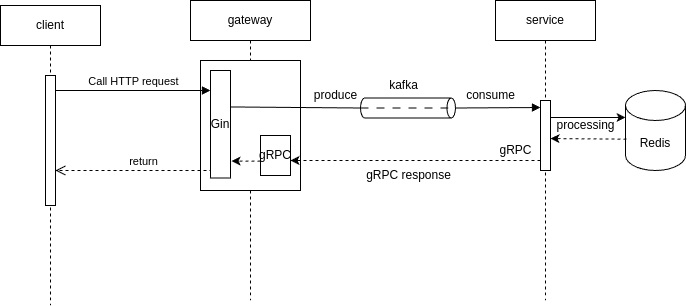

The diagram above was exported from draw.io. Its source (the exported page's mxGraphModel, read from the mxfile embedded in the PNG):
<mxGraphModel dx="1746" dy="1316" grid="1" gridSize="10" guides="1" tooltips="1" connect="1" arrows="1" fold="1" page="1" pageScale="1" pageWidth="850" pageHeight="1100" math="0" shadow="0">
  <root>
    <mxCell id="0" />
    <mxCell id="1" parent="0" />
    <mxCell id="aM9ryv3xv72pqoxQDRHE-1" value="client" style="shape=umlLifeline;perimeter=lifelinePerimeter;whiteSpace=wrap;html=1;container=0;dropTarget=0;collapsible=0;recursiveResize=0;outlineConnect=0;portConstraint=eastwest;newEdgeStyle={&quot;edgeStyle&quot;:&quot;elbowEdgeStyle&quot;,&quot;elbow&quot;:&quot;vertical&quot;,&quot;curved&quot;:0,&quot;rounded&quot;:0};" parent="1" vertex="1">
      <mxGeometry x="-30" y="45" width="100" height="300" as="geometry" />
    </mxCell>
    <mxCell id="aM9ryv3xv72pqoxQDRHE-2" value="" style="html=1;points=[];perimeter=orthogonalPerimeter;outlineConnect=0;targetShapes=umlLifeline;portConstraint=eastwest;newEdgeStyle={&quot;edgeStyle&quot;:&quot;elbowEdgeStyle&quot;,&quot;elbow&quot;:&quot;vertical&quot;,&quot;curved&quot;:0,&quot;rounded&quot;:0};" parent="aM9ryv3xv72pqoxQDRHE-1" vertex="1">
      <mxGeometry x="45" y="70" width="10" height="130" as="geometry" />
    </mxCell>
    <mxCell id="aM9ryv3xv72pqoxQDRHE-5" value="gateway" style="shape=umlLifeline;perimeter=lifelinePerimeter;whiteSpace=wrap;html=1;container=0;dropTarget=0;collapsible=0;recursiveResize=0;outlineConnect=0;portConstraint=eastwest;newEdgeStyle={&quot;edgeStyle&quot;:&quot;elbowEdgeStyle&quot;,&quot;elbow&quot;:&quot;vertical&quot;,&quot;curved&quot;:0,&quot;rounded&quot;:0};" parent="1" vertex="1">
      <mxGeometry x="160" y="40" width="120" height="300" as="geometry" />
    </mxCell>
    <mxCell id="aM9ryv3xv72pqoxQDRHE-6" value="" style="html=1;points=[];perimeter=orthogonalPerimeter;outlineConnect=0;targetShapes=umlLifeline;portConstraint=eastwest;newEdgeStyle={&quot;edgeStyle&quot;:&quot;elbowEdgeStyle&quot;,&quot;elbow&quot;:&quot;vertical&quot;,&quot;curved&quot;:0,&quot;rounded&quot;:0};" parent="aM9ryv3xv72pqoxQDRHE-5" vertex="1">
      <mxGeometry x="10" y="60" width="100" height="130" as="geometry" />
    </mxCell>
    <mxCell id="aM9ryv3xv72pqoxQDRHE-7" value="Call HTTP request" style="html=1;verticalAlign=bottom;endArrow=block;edgeStyle=elbowEdgeStyle;elbow=vertical;curved=0;rounded=0;" parent="1" source="aM9ryv3xv72pqoxQDRHE-2" target="AA6-fJqhUs7kfaN5JXrJ-1" edge="1">
      <mxGeometry relative="1" as="geometry">
        <mxPoint x="194" y="130" as="sourcePoint" />
        <Array as="points">
          <mxPoint x="170" y="130" />
          <mxPoint x="179" y="120" />
        </Array>
      </mxGeometry>
    </mxCell>
    <mxCell id="aM9ryv3xv72pqoxQDRHE-8" value="return" style="html=1;verticalAlign=bottom;endArrow=open;dashed=1;endSize=8;edgeStyle=elbowEdgeStyle;elbow=vertical;curved=0;rounded=0;" parent="1" edge="1" target="aM9ryv3xv72pqoxQDRHE-2">
      <mxGeometry x="-0.0014" relative="1" as="geometry">
        <mxPoint x="-46" y="210" as="targetPoint" />
        <Array as="points">
          <mxPoint x="150" y="210" />
        </Array>
        <mxPoint x="200" y="210" as="sourcePoint" />
        <mxPoint as="offset" />
      </mxGeometry>
    </mxCell>
    <mxCell id="frpel4Ej-8nPqc48HQe5-1" value="service" style="shape=umlLifeline;perimeter=lifelinePerimeter;whiteSpace=wrap;html=1;container=0;dropTarget=0;collapsible=0;recursiveResize=0;outlineConnect=0;portConstraint=eastwest;newEdgeStyle={&quot;edgeStyle&quot;:&quot;elbowEdgeStyle&quot;,&quot;elbow&quot;:&quot;vertical&quot;,&quot;curved&quot;:0,&quot;rounded&quot;:0};" parent="1" vertex="1">
      <mxGeometry x="465" y="40" width="100" height="300" as="geometry" />
    </mxCell>
    <mxCell id="frpel4Ej-8nPqc48HQe5-2" value="" style="html=1;points=[];perimeter=orthogonalPerimeter;outlineConnect=0;targetShapes=umlLifeline;portConstraint=eastwest;newEdgeStyle={&quot;edgeStyle&quot;:&quot;elbowEdgeStyle&quot;,&quot;elbow&quot;:&quot;vertical&quot;,&quot;curved&quot;:0,&quot;rounded&quot;:0};" parent="frpel4Ej-8nPqc48HQe5-1" vertex="1">
      <mxGeometry x="45" y="100" width="10" height="70" as="geometry" />
    </mxCell>
    <mxCell id="frpel4Ej-8nPqc48HQe5-6" value="Redis" style="shape=cylinder3;whiteSpace=wrap;html=1;boundedLbl=1;backgroundOutline=1;size=15;" parent="1" vertex="1">
      <mxGeometry x="595" y="130" width="60" height="80" as="geometry" />
    </mxCell>
    <mxCell id="frpel4Ej-8nPqc48HQe5-11" value="" style="html=1;verticalAlign=bottom;endArrow=block;edgeStyle=elbowEdgeStyle;elbow=vertical;curved=0;rounded=0;exitX=0.5;exitY=0;exitDx=0;exitDy=0;exitPerimeter=0;" parent="1" source="frpel4Ej-8nPqc48HQe5-3" target="frpel4Ej-8nPqc48HQe5-2" edge="1">
      <mxGeometry relative="1" as="geometry">
        <mxPoint x="470" y="147.5" as="sourcePoint" />
        <Array as="points">
          <mxPoint x="460" y="147" />
        </Array>
        <mxPoint x="573" y="147.21" as="targetPoint" />
      </mxGeometry>
    </mxCell>
    <mxCell id="frpel4Ej-8nPqc48HQe5-12" value="" style="endArrow=none;html=1;rounded=0;entryX=0.5;entryY=1;entryDx=0;entryDy=0;entryPerimeter=0;exitX=0.98;exitY=0.339;exitDx=0;exitDy=0;exitPerimeter=0;" parent="1" source="AA6-fJqhUs7kfaN5JXrJ-1" target="frpel4Ej-8nPqc48HQe5-3" edge="1">
      <mxGeometry width="50" height="50" relative="1" as="geometry">
        <mxPoint x="300" y="170" as="sourcePoint" />
        <mxPoint x="350" y="120" as="targetPoint" />
      </mxGeometry>
    </mxCell>
    <mxCell id="frpel4Ej-8nPqc48HQe5-14" value="produce" style="text;html=1;align=center;verticalAlign=middle;resizable=0;points=[];autosize=1;strokeColor=none;fillColor=none;" parent="1" vertex="1">
      <mxGeometry x="270" y="120" width="70" height="30" as="geometry" />
    </mxCell>
    <mxCell id="frpel4Ej-8nPqc48HQe5-15" value="consume" style="text;html=1;align=center;verticalAlign=middle;resizable=0;points=[];autosize=1;strokeColor=none;fillColor=none;" parent="1" vertex="1">
      <mxGeometry x="425" y="120" width="70" height="30" as="geometry" />
    </mxCell>
    <mxCell id="frpel4Ej-8nPqc48HQe5-17" style="edgeStyle=elbowEdgeStyle;rounded=0;orthogonalLoop=1;jettySize=auto;html=1;elbow=vertical;curved=0;entryX=0;entryY=0;entryDx=0;entryDy=27.5;entryPerimeter=0;" parent="1" source="frpel4Ej-8nPqc48HQe5-2" target="frpel4Ej-8nPqc48HQe5-6" edge="1">
      <mxGeometry relative="1" as="geometry" />
    </mxCell>
    <mxCell id="frpel4Ej-8nPqc48HQe5-18" style="edgeStyle=elbowEdgeStyle;rounded=0;orthogonalLoop=1;jettySize=auto;html=1;elbow=vertical;curved=0;exitX=0.017;exitY=0.608;exitDx=0;exitDy=0;exitPerimeter=0;dashed=1;" parent="1" source="frpel4Ej-8nPqc48HQe5-6" target="frpel4Ej-8nPqc48HQe5-2" edge="1">
      <mxGeometry relative="1" as="geometry">
        <mxPoint x="530" y="168" as="sourcePoint" />
        <mxPoint x="605" y="168" as="targetPoint" />
      </mxGeometry>
    </mxCell>
    <mxCell id="frpel4Ej-8nPqc48HQe5-19" value="processing" style="text;html=1;align=center;verticalAlign=middle;resizable=0;points=[];autosize=1;strokeColor=none;fillColor=none;" parent="1" vertex="1">
      <mxGeometry x="515" y="150" width="80" height="30" as="geometry" />
    </mxCell>
    <mxCell id="frpel4Ej-8nPqc48HQe5-20" style="edgeStyle=elbowEdgeStyle;rounded=0;orthogonalLoop=1;jettySize=auto;html=1;elbow=vertical;curved=0;dashed=1;" parent="1" source="frpel4Ej-8nPqc48HQe5-2" target="AA6-fJqhUs7kfaN5JXrJ-2" edge="1">
      <mxGeometry relative="1" as="geometry">
        <Array as="points">
          <mxPoint x="440" y="200" />
        </Array>
      </mxGeometry>
    </mxCell>
    <mxCell id="frpel4Ej-8nPqc48HQe5-21" value="gRPC response" style="text;html=1;align=center;verticalAlign=middle;resizable=0;points=[];autosize=1;strokeColor=none;fillColor=none;" parent="1" vertex="1">
      <mxGeometry x="322.5" y="200" width="110" height="30" as="geometry" />
    </mxCell>
    <mxCell id="AA6-fJqhUs7kfaN5JXrJ-1" value="Gin" style="rounded=0;whiteSpace=wrap;html=1;" vertex="1" parent="1">
      <mxGeometry x="180" y="110" width="20" height="107.5" as="geometry" />
    </mxCell>
    <mxCell id="AA6-fJqhUs7kfaN5JXrJ-4" style="edgeStyle=orthogonalEdgeStyle;rounded=0;orthogonalLoop=1;jettySize=auto;html=1;dashed=1;entryX=1.053;entryY=0.843;entryDx=0;entryDy=0;entryPerimeter=0;" edge="1" parent="1" source="AA6-fJqhUs7kfaN5JXrJ-2" target="AA6-fJqhUs7kfaN5JXrJ-1">
      <mxGeometry relative="1" as="geometry">
        <Array as="points">
          <mxPoint x="210" y="200" />
        </Array>
      </mxGeometry>
    </mxCell>
    <mxCell id="AA6-fJqhUs7kfaN5JXrJ-2" value="gRPC" style="rounded=0;whiteSpace=wrap;html=1;" vertex="1" parent="1">
      <mxGeometry x="230" y="175" width="30" height="40" as="geometry" />
    </mxCell>
    <mxCell id="AA6-fJqhUs7kfaN5JXrJ-6" value="" style="group" vertex="1" connectable="0" parent="1">
      <mxGeometry x="330" y="110" width="95" height="47.5" as="geometry" />
    </mxCell>
    <mxCell id="frpel4Ej-8nPqc48HQe5-3" value="" style="shape=cylinder3;whiteSpace=wrap;html=1;boundedLbl=1;backgroundOutline=1;size=4.285714285714278;rotation=90;" parent="AA6-fJqhUs7kfaN5JXrJ-6" vertex="1">
      <mxGeometry x="37.5" y="-10" width="20" height="95" as="geometry" />
    </mxCell>
    <mxCell id="frpel4Ej-8nPqc48HQe5-7" value="kafka" style="text;html=1;align=center;verticalAlign=middle;resizable=0;points=[];autosize=1;strokeColor=none;fillColor=none;" parent="AA6-fJqhUs7kfaN5JXrJ-6" vertex="1">
      <mxGeometry x="17.5" width="50" height="30" as="geometry" />
    </mxCell>
    <mxCell id="frpel4Ej-8nPqc48HQe5-13" value="" style="endArrow=none;html=1;rounded=0;entryX=0.5;entryY=0;entryDx=0;entryDy=0;entryPerimeter=0;exitX=0.5;exitY=1;exitDx=0;exitDy=0;exitPerimeter=0;dashed=1;dashPattern=8 8;" parent="AA6-fJqhUs7kfaN5JXrJ-6" source="frpel4Ej-8nPqc48HQe5-3" target="frpel4Ej-8nPqc48HQe5-3" edge="1">
      <mxGeometry width="50" height="50" relative="1" as="geometry">
        <mxPoint x="37.5" y="70" as="sourcePoint" />
        <mxPoint x="140.5" y="70" as="targetPoint" />
      </mxGeometry>
    </mxCell>
    <mxCell id="AA6-fJqhUs7kfaN5JXrJ-7" value="gRPC" style="text;html=1;align=center;verticalAlign=middle;resizable=0;points=[];autosize=1;strokeColor=none;fillColor=none;" vertex="1" parent="1">
      <mxGeometry x="455" y="175" width="60" height="30" as="geometry" />
    </mxCell>
  </root>
</mxGraphModel>